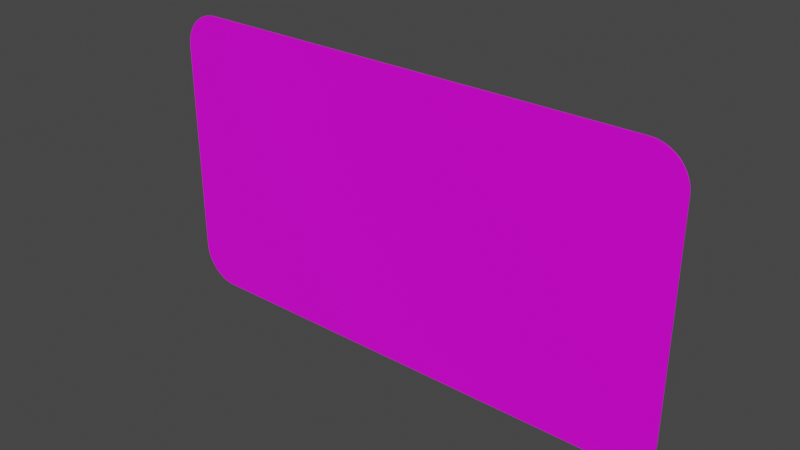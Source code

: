 # Source: Zusatzschild_330_600.blend  (saved by Blender 3.2.14; exported with 4.5.12 LTS)
import bpy
from mathutils import Matrix  # noqa: F401  (used for matrix-valued properties, if any)

bpy.ops.wm.read_factory_settings(use_empty=True)
scene = bpy.context.scene
scene.name = 'Scene'

# ---- collections
col_collection = bpy.data.collections.new('Collection'); scene.collection.children.link(col_collection)

# ---- images (referenced by path relative to the original .blend; pixels are not part of the script)
import os
ASSET_DIR = os.environ.get("B2B_ASSET_DIR", "")  # directory of the original .blend (textures are referenced by path, not embedded)
HERE = os.path.dirname(os.path.abspath(__file__))  # packed textures are extracted next to this script under _unpacked/

def load_image(name, relpath, width, height, colorspace="sRGB"):
    """Load a texture the original file referenced (path relative to the .blend, or extracted next to this script)."""
    p = next((c for c in (os.path.join(HERE, relpath), os.path.join(ASSET_DIR, relpath)) if relpath and os.path.exists(c)), "")
    if p:
        img = bpy.data.images.load(p, check_existing=True)
        img.name = name
    else:  # same state as the original file: an image datablock whose file is absent (Cycles renders it pink)
        img = bpy.data.images.new(name, width, height)
        img.source = "FILE"
        img.filepath = "//" + (relpath or name)
    img.colorspace_settings.name = colorspace
    return img
img_1007_30_jpg = load_image('1007-30.jpg', '1007-30.jpg', 1024, 1024, 'sRGB')

# ---- materials (node trees are filled in below, after node groups)
mat_material = bpy.data.materials.new('Material')
mat_material.alpha_threshold = 0.0
mat_material.use_transparent_shadow = False
mat_material.line_color = (0.0, 0.0, 0.0, 1.0)

# ---- material node trees
mat_material.use_nodes = True; mat_material.node_tree.nodes.clear()
_N = mat_material.node_tree.nodes; _L = mat_material.node_tree.links
n0 = _N.new('ShaderNodeOutputMaterial'); n0.name = 'Material Output'; n0.location = (300, 300)
n1 = _N.new('ShaderNodeBsdfPrincipled'); n1.name = 'Principled BSDF'; n1.location = (10, 300)
n1.distribution = 'GGX'
n1.subsurface_method = 'RANDOM_WALK_SKIN'
n1.inputs[2].default_value = 0.4
n1.inputs[3].default_value = 1.45
n1.inputs[27].default_value = (0.0, 0.0, 0.0, 1.0)
n1.inputs[28].default_value = 1.0
n2 = _N.new('ShaderNodeTexImage'); n2.name = 'Image Texture'; n2.location = (-280, 280)
n2.image = img_1007_30_jpg
_L.new(n1.outputs[0], n0.inputs[0])
_L.new(n2.outputs[0], n1.inputs[0])
n0.is_active_output = True

# ---- world
world_world = bpy.data.worlds.new('World'); scene.world = world_world
world_world.use_nodes = True; world_world.node_tree.nodes.clear()
_N = world_world.node_tree.nodes; _L = world_world.node_tree.links
n0 = _N.new('ShaderNodeOutputWorld'); n0.name = 'World Output'; n0.location = (300, 300)
n1 = _N.new('ShaderNodeBackground'); n1.name = 'Background'; n1.location = (10, 300)
n1.inputs[0].default_value = (0.05088, 0.05088, 0.05088, 1.0)
_L.new(n1.outputs[0], n0.inputs[0])
n0.is_active_output = True
world_world.color = (0.05088, 0.05088, 0.05088)
world_world.use_sun_shadow = False
world_world.sun_shadow_jitter_overblur = 0.0

# ---- meshes
me_plane = bpy.data.meshes.new('Plane')
me_plane.from_pydata([(-0.2589, 0.0, 0.0), (-0.3, 0.04111, 0.0), (-0.2653, 0.0005062, 0.0), (-0.2716, 0.002012, 0.0), (-0.2776, 0.004481, 0.0), (-0.2831, 0.007852, 0.0), (-0.288, 0.01204, 0.0), (-0.2921, 0.01695, 0.0), (-0.2955, 0.02245, 0.0), (-0.298, 0.02841, 0.0), (-0.2995, 0.03468, 0.0), (0.3, 0.04111, 0.0), (0.2589, 0.0, 0.0), (0.2995, 0.03468, 0.0), (0.298, 0.02841, 0.0), (0.2955, 0.02245, 0.0), (0.2921, 0.01695, 0.0), (0.288, 0.01204, 0.0), (0.2831, 0.007852, 0.0), (0.2776, 0.004481, 0.0), (0.2716, 0.002012, 0.0), (0.2653, 0.0005062, 0.0), (-0.3, 0.2889, 0.0), (-0.2589, 0.33, 0.0), (-0.2995, 0.2953, 0.0), (-0.298, 0.3016, 0.0), (-0.2955, 0.3076, 0.0), (-0.2921, 0.3131, 0.0), (-0.288, 0.318, 0.0), (-0.2831, 0.3221, 0.0), (-0.2776, 0.3255, 0.0), (-0.2716, 0.328, 0.0), (-0.2653, 0.3295, 0.0), (0.2589, 0.33, 0.0), (0.3, 0.2889, 0.0), (0.2653, 0.3295, 0.0), (0.2716, 0.328, 0.0), (0.2776, 0.3255, 0.0), (0.2831, 0.3221, 0.0), (0.288, 0.318, 0.0), (0.2921, 0.3131, 0.0), (0.2955, 0.3076, 0.0), (0.298, 0.3016, 0.0), (0.2995, 0.2953, 0.0), (-0.2589, 0.33, 0.002), (-0.3, 0.2889, 0.002), (-0.2653, 0.3295, 0.002), (-0.2716, 0.328, 0.002), (-0.2776, 0.3255, 0.002), (-0.2831, 0.3221, 0.002), (-0.288, 0.318, 0.002), (-0.2921, 0.3131, 0.002), (-0.2955, 0.3076, 0.002), (-0.298, 0.3016, 0.002), (-0.2995, 0.2953, 0.002), (-0.3, 0.04111, 0.002), (-0.2589, 0.0, 0.002), (-0.2995, 0.03468, 0.002), (-0.298, 0.02841, 0.002), (-0.2955, 0.02245, 0.002), (-0.2921, 0.01695, 0.002), (-0.288, 0.01204, 0.002), (-0.2831, 0.007852, 0.002), (-0.2776, 0.004481, 0.002), (-0.2716, 0.002012, 0.002), (-0.2653, 0.0005062, 0.002), (0.2589, 0.0, 0.002), (0.3, 0.04111, 0.002), (0.2653, 0.0005062, 0.002), (0.2716, 0.002012, 0.002), (0.2776, 0.004481, 0.002), (0.2831, 0.007852, 0.002), (0.288, 0.01204, 0.002), (0.2921, 0.01695, 0.002), (0.2955, 0.02245, 0.002), (0.298, 0.02841, 0.002), (0.2995, 0.03468, 0.002), (0.3, 0.2889, 0.002), (0.2589, 0.33, 0.002), (0.2995, 0.2953, 0.002), (0.298, 0.3016, 0.002), (0.2955, 0.3076, 0.002), (0.2921, 0.3131, 0.002), (0.288, 0.318, 0.002), (0.2831, 0.3221, 0.002), (0.2776, 0.3255, 0.002), (0.2716, 0.328, 0.002), (0.2653, 0.3295, 0.002)], [], [(0, 12, 66, 56), (33, 23, 44, 78), (0, 2, 3, 4, 5, 6, 7, 8, 9, 10, 1, 22, 24, 25, 26, 27, 28, 29, 30, 31, 32, 23, 33, 35, 36, 37, 38, 39, 40, 41, 42, 43, 34, 11, 13, 14, 15, 16, 17, 18, 19, 20, 21, 12), (55, 57, 58, 59, 60, 61, 62, 63, 64, 65, 56, 66, 68, 69, 70, 71, 72, 73, 74, 75, 76, 67, 77, 79, 80, 81, 82, 83, 84, 85, 86, 87, 78, 44, 46, 47, 48, 49, 50, 51, 52, 53, 54, 45), (11, 34, 77, 67), (33, 78, 87, 35), (35, 87, 86, 36), (36, 86, 85, 37), (37, 85, 84, 38), (38, 84, 83, 39), (39, 83, 82, 40), (40, 82, 81, 41), (41, 81, 80, 42), (42, 80, 79, 43), (43, 79, 77, 34), (66, 12, 21, 68), (68, 21, 20, 69), (69, 20, 19, 70), (70, 19, 18, 71), (71, 18, 17, 72), (72, 17, 16, 73), (73, 16, 15, 74), (74, 15, 14, 75), (75, 14, 13, 76), (76, 13, 11, 67), (0, 56, 65, 2), (2, 65, 64, 3), (3, 64, 63, 4), (4, 63, 62, 5), (5, 62, 61, 6), (6, 61, 60, 7), (7, 60, 59, 8), (8, 59, 58, 9), (9, 58, 57, 10), (10, 57, 55, 1), (44, 23, 32, 46), (46, 32, 31, 47), (47, 31, 30, 48), (48, 30, 29, 49), (49, 29, 28, 50), (50, 28, 27, 51), (51, 27, 26, 52), (52, 26, 25, 53), (53, 25, 24, 54), (54, 24, 22, 45), (22, 1, 55, 45)])
_uv = me_plane.uv_layers.new(name='UVMap')
_uv.uv.foreach_set('vector', [0.004972, 0.02689, 0.0053, 0.009204, 0.005389, 0.009208, 0.005118, 0.0269, 0.01529, 0.008162, 0.01529, 0.02609, 0.01519, 0.02609, 0.01518, 0.008186, 0.005858, 0.9712, 0.005868, 0.971, 0.005899, 0.9708, 0.00595, 0.9705, 0.006019, 0.9703, 0.006105, 0.9702, 0.006205, 0.97, 0.006318, 0.9699, 0.00644, 0.9698, 0.006568, 0.9697, 0.0067, 0.9697, 0.01178, 0.9697, 0.01191, 0.9697, 0.01204, 0.9698, 0.01216, 0.9699, 0.01227, 0.97, 0.01237, 0.9702, 0.01246, 0.9703, 0.01253, 0.9705, 0.01258, 0.9708, 0.01261, 0.971, 0.01262, 0.9712, 0.01262, 0.9905, 0.01261, 0.9907, 0.01258, 0.991, 0.01253, 0.9912, 0.01246, 0.9914, 0.01237, 0.9916, 0.01227, 0.9917, 0.01216, 0.9919, 0.01204, 0.992, 0.01191, 0.992, 0.01178, 0.992, 0.0067, 0.992, 0.006568, 0.992, 0.00644, 0.992, 0.006318, 0.9919, 0.006205, 0.9917, 0.006105, 0.9916, 0.006019, 0.9914, 0.00595, 0.9912, 0.005899, 0.991, 0.005868, 0.9907, 0.005858, 0.9905, 9.993e-05, 0.1245, 0.0009434, 0.1051, 0.003453, 0.08608, 0.007567, 0.06804, 0.01318, 0.05139, 0.02017, 0.03655, 0.02834, 0.02387, 0.03751, 0.01366, 0.04744, 0.00619, 0.05789, 0.001632, 0.06861, 9.997e-05, 0.9314, 9.993e-05, 0.9421, 0.001632, 0.9526, 0.00619, 0.9625, 0.01366, 0.9717, 0.02387, 0.9798, 0.03655, 0.9868, 0.05139, 0.9924, 0.06804, 0.9965, 0.08608, 0.9991, 0.1051, 0.9999, 0.1245, 0.9999, 0.8744, 0.9991, 0.8939, 0.9965, 0.9129, 0.9924, 0.9309, 0.9868, 0.9476, 0.9798, 0.9624, 0.9717, 0.9751, 0.9625, 0.9853, 0.9526, 0.9928, 0.9421, 0.9973, 0.9314, 0.9989, 0.06861, 0.9989, 0.05789, 0.9973, 0.04744, 0.9928, 0.03751, 0.9853, 0.02834, 0.9751, 0.02017, 0.9624, 0.01318, 0.9476, 0.007567, 0.9309, 0.003453, 0.9129, 0.0009435, 0.8939, 9.993e-05, 0.8744, 0.007152, 0.006189, 0.01339, 0.005619, 0.0134, 0.005792, 0.007166, 0.006404, 0.01529, 0.008162, 0.01518, 0.008186, 0.01511, 0.00769, 0.01519, 0.007637, 0.01519, 0.007637, 0.01511, 0.00769, 0.01501, 0.00727, 0.01508, 0.007205, 0.01508, 0.007205, 0.01501, 0.00727, 0.01489, 0.006898, 0.01495, 0.006818, 0.01495, 0.006818, 0.01489, 0.006898, 0.01474, 0.006571, 0.01479, 0.006475, 0.01479, 0.006475, 0.01474, 0.006571, 0.01456, 0.006294, 0.01461, 0.006184, 0.01461, 0.006184, 0.01456, 0.006294, 0.01436, 0.006072, 0.0144, 0.00595, 0.0144, 0.00595, 0.01436, 0.006072, 0.01414, 0.00591, 0.01417, 0.005778, 0.01417, 0.005778, 0.01414, 0.00591, 0.01391, 0.00581, 0.01393, 0.005671, 0.01393, 0.005671, 0.01391, 0.00581, 0.01367, 0.005774, 0.01367, 0.005624, 0.01367, 0.005624, 0.01367, 0.005774, 0.0134, 0.005792, 0.01339, 0.005619, 0.005389, 0.009208, 0.0053, 0.009204, 0.005338, 0.00878, 0.005405, 0.008802, 0.005405, 0.008802, 0.005338, 0.00878, 0.005388, 0.008411, 0.005448, 0.008445, 0.005448, 0.008445, 0.005388, 0.008411, 0.005458, 0.008066, 0.005515, 0.008113, 0.005515, 0.008113, 0.005458, 0.008066, 0.005554, 0.007738, 0.005609, 0.007802, 0.005609, 0.007802, 0.005554, 0.007738, 0.005682, 0.00742, 0.005734, 0.007504, 0.005734, 0.007504, 0.005682, 0.00742, 0.00585, 0.00711, 0.0059, 0.007219, 0.0059, 0.007219, 0.00585, 0.00711, 0.006069, 0.00681, 0.006114, 0.006951, 0.006114, 0.006951, 0.006069, 0.00681, 0.006353, 0.00653, 0.006393, 0.00671, 0.006393, 0.00671, 0.006353, 0.00653, 0.00672, 0.006297, 0.006746, 0.006516, 0.006746, 0.006516, 0.00672, 0.006297, 0.007152, 0.006189, 0.007166, 0.006404, 0.004972, 0.02689, 0.005118, 0.0269, 0.00508, 0.02766, 0.00496, 0.02766, 0.00496, 0.02766, 0.00508, 0.02766, 0.005103, 0.02831, 0.004996, 0.02834, 0.004996, 0.02834, 0.005103, 0.02831, 0.005175, 0.02888, 0.00508, 0.02893, 0.00508, 0.02893, 0.005175, 0.02888, 0.005289, 0.02938, 0.005205, 0.02946, 0.005205, 0.02946, 0.005289, 0.02938, 0.005437, 0.02982, 0.005365, 0.02992, 0.005365, 0.02992, 0.005437, 0.02982, 0.005617, 0.0302, 0.005555, 0.03031, 0.005555, 0.03031, 0.005617, 0.0302, 0.005825, 0.03051, 0.005774, 0.03064, 0.005774, 0.03064, 0.005825, 0.03051, 0.006062, 0.03076, 0.006022, 0.03091, 0.006022, 0.03091, 0.006062, 0.03076, 0.006328, 0.03094, 0.006303, 0.03111, 0.006303, 0.03111, 0.006328, 0.03094, 0.006632, 0.03102, 0.00663, 0.03122, 0.01519, 0.02609, 0.01529, 0.02609, 0.01526, 0.02654, 0.01519, 0.02652, 0.01519, 0.02652, 0.01526, 0.02654, 0.01523, 0.02693, 0.01516, 0.02691, 0.01516, 0.02691, 0.01523, 0.02693, 0.01518, 0.02731, 0.01511, 0.02727, 0.01511, 0.02727, 0.01518, 0.02731, 0.01509, 0.02767, 0.01503, 0.02761, 0.01503, 0.02761, 0.01509, 0.02767, 0.01498, 0.02802, 0.01492, 0.02795, 0.01492, 0.02795, 0.01498, 0.02802, 0.01482, 0.02839, 0.01476, 0.02828, 0.01476, 0.02828, 0.01482, 0.02839, 0.01459, 0.02878, 0.01453, 0.02863, 0.01453, 0.02863, 0.01459, 0.02878, 0.01427, 0.02919, 0.01421, 0.02898, 0.01421, 0.02898, 0.01427, 0.02919, 0.01381, 0.0296, 0.01376, 0.02931, 0.01376, 0.02931, 0.01381, 0.0296, 0.01323, 0.02979, 0.0132, 0.02955, 0.01323, 0.02979, 0.00663, 0.03122, 0.006632, 0.03102, 0.0132, 0.02955])
me_plane.materials.append(mat_material)
me_plane.update()

# ---- objects
ob_plane = bpy.data.objects.new('Plane', me_plane)
ob_empty = bpy.data.objects.new('Empty', img_1007_30_jpg)

# ---- transforms, parenting, visibility, modifiers, constraints
ob_plane.location = (0.0, 0.0, 0.0)
ob_plane.rotation_euler = (1.571, 0.0, 0.0)
ob_empty.location = (0.0, 0.0, 0.1647)
ob_empty.rotation_euler = (1.571, -0.0, -0.0)
ob_empty.scale = (0.12, 0.12, 0.12)
ob_empty.empty_display_type = 'IMAGE'
ob_empty.empty_display_size = 5.0

# ---- collection membership
col_collection.objects.link(ob_plane)
col_collection.objects.link(ob_empty)

# ---- scene / render settings (as saved in the file)
scene.frame_start = 1; scene.frame_end = 250; scene.frame_set(1)
scene.render.engine = 'BLENDER_EEVEE_NEXT'
scene.cycles.sampling_pattern = 'TABULATED_SOBOL'
scene.cycles.use_light_tree = False
scene.view_settings.view_transform = 'Filmic'
bpy.context.view_layer.update()

# ---- added for rendering (the .blend has no active camera and no usable light): camera, sun
cam_auto = bpy.data.cameras.new('AutoCamera')
cam_auto.lens = 50.0
cam_auto.sensor_width = 36.0
cam_auto.clip_end = 1000.0
ob_auto_camera = bpy.data.objects.new('AutoCamera', cam_auto)
scene.collection.objects.link(ob_auto_camera)
ob_auto_camera.location = (0.633562, -0.761275, 0.67185)
ob_auto_camera.rotation_euler = (1.09748, -7.21219e-08, 0.694738)
scene.camera = ob_auto_camera
light_auto_sun = bpy.data.lights.new('AutoSun', 'SUN')
light_auto_sun.energy = 3.0
light_auto_sun.angle = 0.0523599
ob_auto_sun = bpy.data.objects.new('AutoSun', light_auto_sun)
scene.collection.objects.link(ob_auto_sun)
ob_auto_sun.rotation_euler = (0.872665, 0.174533, 0.523599)
bpy.context.view_layer.update()
